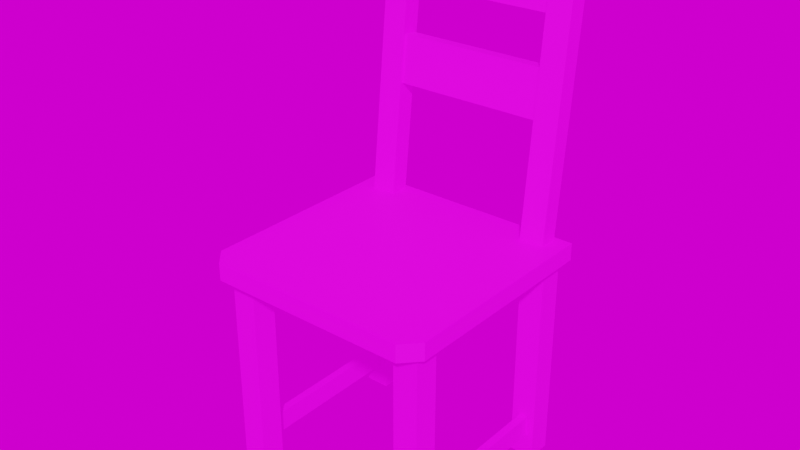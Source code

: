 # Source: Chair.blend  (saved by Blender 3.1.7; exported with 4.5.12 LTS)
import bpy
from mathutils import Matrix  # noqa: F401  (used for matrix-valued properties, if any)

bpy.ops.wm.read_factory_settings(use_empty=True)
scene = bpy.context.scene
scene.name = 'Scene'

# ---- collections
col_collection = bpy.data.collections.new('Collection'); scene.collection.children.link(col_collection)
col_export = bpy.data.collections.new('Export'); scene.collection.children.link(col_export)

# ---- images (referenced by path relative to the original .blend; pixels are not part of the script)
import os
ASSET_DIR = os.environ.get("B2B_ASSET_DIR", "")  # directory of the original .blend (textures are referenced by path, not embedded)
HERE = os.path.dirname(os.path.abspath(__file__))  # packed textures are extracted next to this script under _unpacked/

def load_image(name, relpath, width, height, colorspace="sRGB"):
    """Load a texture the original file referenced (path relative to the .blend, or extracted next to this script)."""
    p = next((c for c in (os.path.join(HERE, relpath), os.path.join(ASSET_DIR, relpath)) if relpath and os.path.exists(c)), "")
    if p:
        img = bpy.data.images.load(p, check_existing=True)
        img.name = name
    else:  # same state as the original file: an image datablock whose file is absent (Cycles renders it pink)
        img = bpy.data.images.new(name, width, height)
        img.source = "FILE"
        img.filepath = "//" + (relpath or name)
    img.colorspace_settings.name = colorspace
    return img
img_chair_colour_png = load_image('Chair_Colour.png', 'Chair_Colour.png', 1024, 1024, 'sRGB')
img_empty_warehouse_01_4k_hdr = load_image('empty_warehouse_01_4k.hdr', 'empty_warehouse_01_4k.hdr', 1024, 1024, 'Linear Rec.709')

# ---- materials (node trees are filled in below, after node groups)
mat_material_001 = bpy.data.materials.new('Material.001')

# ---- material node trees
mat_material_001.use_nodes = True; mat_material_001.node_tree.nodes.clear()
_N = mat_material_001.node_tree.nodes; _L = mat_material_001.node_tree.links
n0 = _N.new('ShaderNodeOutputMaterial'); n0.name = 'Material Output'; n0.location = (300, 300)
n1 = _N.new('ShaderNodeBsdfPrincipled'); n1.name = 'Principled BSDF'; n1.location = (10, 300)
n1.distribution = 'GGX'
n1.subsurface_method = 'RANDOM_WALK_SKIN'
n1.inputs[3].default_value = 1.45
n1.inputs[27].default_value = (0.0, 0.0, 0.0, 1.0)
n1.inputs[28].default_value = 1.0
n2 = _N.new('ShaderNodeTexImage'); n2.name = 'Image Texture'; n2.location = (-507, 102)
n2.image = img_chair_colour_png
n2.interpolation = 'Closest'
_L.new(n1.outputs[0], n0.inputs[0])
_L.new(n2.outputs[0], n1.inputs[0])
n0.is_active_output = True

# ---- world
world_world = bpy.data.worlds.new('World'); scene.world = world_world
world_world.use_nodes = True; world_world.node_tree.nodes.clear()
_N = world_world.node_tree.nodes; _L = world_world.node_tree.links
n0 = _N.new('ShaderNodeOutputWorld'); n0.name = 'World Output'; n0.location = (300, 300)
n1 = _N.new('ShaderNodeBackground'); n1.name = 'Background'; n1.location = (10, 300)
n2 = _N.new('ShaderNodeTexEnvironment'); n2.name = 'Environment Texture'; n2.location = (-280, 280)
n2.image = img_empty_warehouse_01_4k_hdr
_L.new(n1.outputs[0], n0.inputs[0])
_L.new(n2.outputs[0], n1.inputs[0])
n0.is_active_output = True
world_world.color = (0.05088, 0.05088, 0.05088)
world_world.use_sun_shadow = False
world_world.sun_shadow_jitter_overblur = 0.0

# ---- meshes
me_cube_006 = bpy.data.meshes.new('Cube.006')
me_cube_006.from_pydata([(7.269, -6.316, 16.48), (7.917, -6.316, 16.48), (7.269, -6.316, 14.76), (7.917, -6.316, 14.76), (7.269, 0.0, 16.48), (7.917, 0.0, 16.48), (7.269, 0.0, 14.76), (7.917, 0.0, 14.76), (-7.269, -6.316, 16.48), (-7.917, -6.316, 16.48), (-7.269, -6.316, 14.76), (-7.917, -6.316, 14.76), (-7.269, 0.0, 16.48), (-7.917, 0.0, 16.48), (-7.269, 0.0, 14.76), (-7.917, 0.0, 14.76), (7.269, 6.316, 16.48), (7.917, 6.316, 16.48), (7.269, 6.316, 14.76), (7.917, 6.316, 14.76), (-7.269, 6.316, 16.48), (-7.917, 6.316, 16.48), (-7.269, 6.316, 14.76), (-7.917, 6.316, 14.76), (-9.408, 8.606, 30.11), (-9.408, 8.606, 31.52), (9.408, 8.606, 30.11), (9.408, 8.606, 31.52), (-8.132, -9.906, 30.11), (-9.408, -8.562, 30.11), (-9.408, -8.562, 31.52), (-8.132, -9.906, 31.52), (9.408, -8.562, 30.11), (8.132, -9.906, 30.11), (8.132, -9.906, 31.52), (9.408, -8.562, 31.52), (7.242, -6.316, 30.54), (7.944, -6.316, 30.54), (7.242, -6.316, 28.4), (7.944, -6.316, 28.4), (7.242, 0.0, 30.54), (7.944, 0.0, 30.54), (7.242, 0.0, 28.4), (7.944, 0.0, 28.4), (-7.242, -6.316, 30.54), (-7.944, -6.316, 30.54), (-7.242, -6.316, 28.4), (-7.944, -6.316, 28.4), (-7.242, 0.0, 30.54), (-7.944, 0.0, 30.54), (-7.242, 0.0, 28.4), (-7.944, 0.0, 28.4), (7.242, 6.316, 30.54), (7.944, 6.316, 30.54), (7.242, 6.316, 28.4), (7.944, 6.316, 28.4), (-7.242, 6.316, 30.54), (-7.944, 6.316, 30.54), (-7.242, 6.316, 28.4), (-7.944, 6.316, 28.4), (6.593, -8.316, 12.85), (6.593, -8.316, 30.54), (6.593, -6.316, 12.85), (6.593, -6.316, 30.54), (8.593, -8.316, 12.85), (8.593, -8.316, 30.54), (8.593, -6.316, 12.85), (8.593, -6.316, 30.54), (6.593, -8.316, 27.08), (6.593, -6.316, 27.08), (8.593, -6.316, 27.08), (8.593, -8.316, 27.08), (6.593, -6.316, 30.54), (8.593, -6.316, 30.54), (6.593, -6.316, 27.08), (8.593, -6.316, 27.08), (-6.593, -8.316, 12.85), (-6.593, -8.316, 30.54), (-6.593, -6.316, 12.85), (-6.593, -6.316, 30.54), (-8.593, -8.316, 12.85), (-8.593, -8.316, 30.54), (-8.593, -6.316, 12.85), (-8.593, -6.316, 30.54), (-6.593, -8.316, 27.08), (-6.593, -6.316, 27.08), (-8.593, -6.316, 27.08), (-8.593, -8.316, 27.08), (-6.593, -6.316, 30.54), (-8.593, -6.316, 30.54), (-6.593, -6.316, 27.08), (-8.593, -6.316, 27.08), (6.593, 8.316, 12.85), (6.593, 8.316, 30.54), (6.593, 6.316, 12.85), (6.593, 6.316, 30.54), (8.593, 8.316, 12.85), (8.593, 8.316, 30.54), (8.593, 6.316, 12.85), (8.593, 6.316, 30.54), (6.593, 8.316, 27.08), (6.593, 6.316, 27.08), (8.593, 6.316, 27.08), (8.593, 8.316, 27.08), (6.593, 6.316, 30.54), (8.593, 6.316, 30.54), (6.593, 6.316, 27.08), (8.593, 6.316, 27.08), (-6.593, 8.316, 12.85), (-6.593, 8.316, 30.54), (-6.593, 6.316, 12.85), (-6.593, 6.316, 30.54), (-8.593, 8.316, 12.85), (-8.593, 8.316, 30.54), (-8.593, 6.316, 12.85), (-8.593, 6.316, 30.54), (-6.593, 8.316, 27.08), (-6.593, 6.316, 27.08), (-8.593, 6.316, 27.08), (-8.593, 8.316, 27.08), (-6.593, 6.316, 30.54), (-8.593, 6.316, 30.54), (-6.593, 6.316, 27.08), (-8.593, 6.316, 27.08), (6.073, 6.669, 30.76), (6.073, 8.974, 53.54), (6.073, 8.185, 30.61), (6.073, 10.49, 53.39), (8.073, 6.669, 30.76), (8.073, 8.974, 53.54), (8.073, 8.185, 30.61), (8.073, 10.49, 53.39), (-6.073, 6.669, 30.76), (-6.073, 8.974, 53.54), (-6.073, 8.185, 30.61), (-6.073, 10.49, 53.39), (-8.073, 6.669, 30.76), (-8.073, 8.974, 53.54), (-8.073, 8.185, 30.61), (-8.073, 10.49, 53.39), (6.99, 7.867, 40.5), (6.99, 8.251, 44.3), (6.99, 8.635, 48.1), (6.99, 9.019, 51.89), (6.99, 10.12, 51.78), (6.99, 9.731, 47.99), (6.99, 9.347, 44.19), (6.99, 8.963, 40.39), (0.0, 10.12, 51.78), (0.0, 9.019, 51.89), (0.0, 9.731, 47.99), (0.0, 8.635, 48.1), (0.0, 9.347, 44.19), (0.0, 8.251, 44.3), (0.0, 8.963, 40.39), (0.0, 7.867, 40.5), (-6.99, 7.867, 40.5), (-6.99, 8.251, 44.3), (-6.99, 8.635, 48.1), (-6.99, 9.019, 51.89), (-6.99, 10.12, 51.78), (-6.99, 9.731, 47.99), (-6.99, 9.347, 44.19), (-6.99, 8.963, 40.39)], [], [(2, 3, 1, 0), (1, 3, 7, 5), (0, 1, 5, 4), (3, 2, 6, 7), (2, 0, 4, 6), (10, 8, 9, 11), (9, 13, 15, 11), (8, 12, 13, 9), (11, 15, 14, 10), (10, 14, 12, 8), (18, 16, 17, 19), (17, 5, 7, 19), (16, 4, 5, 17), (19, 7, 6, 18), (18, 6, 4, 16), (22, 23, 21, 20), (21, 23, 15, 13), (20, 21, 13, 12), (23, 22, 14, 15), (22, 20, 12, 14), (33, 34, 31, 28), (24, 25, 27, 26), (27, 25, 30, 31, 34, 35), (29, 30, 25, 24), (26, 27, 35, 32), (28, 31, 30, 29), (34, 33, 32, 35), (24, 26, 32, 33, 28, 29), (38, 39, 37, 36), (37, 39, 43, 41), (36, 37, 41, 40), (39, 38, 42, 43), (38, 36, 40, 42), (46, 44, 45, 47), (45, 49, 51, 47), (44, 48, 49, 45), (47, 51, 50, 46), (46, 50, 48, 44), (54, 52, 53, 55), (53, 41, 43, 55), (52, 40, 41, 53), (55, 43, 42, 54), (54, 42, 40, 52), (58, 59, 57, 56), (57, 59, 51, 49), (56, 57, 49, 48), (59, 58, 50, 51), (58, 56, 48, 50), (68, 61, 63, 69), (69, 63, 72, 74), (70, 67, 65, 71), (71, 65, 61, 68), (62, 66, 64, 60), (67, 63, 61, 65), (64, 71, 68, 60), (66, 70, 71, 64), (62, 69, 70, 66), (60, 68, 69, 62), (74, 72, 73, 75), (70, 69, 74, 75), (63, 67, 73, 72), (67, 70, 75, 73), (84, 85, 79, 77), (85, 90, 88, 79), (86, 87, 81, 83), (87, 84, 77, 81), (78, 76, 80, 82), (83, 81, 77, 79), (80, 76, 84, 87), (82, 80, 87, 86), (78, 82, 86, 85), (76, 78, 85, 84), (90, 91, 89, 88), (86, 91, 90, 85), (79, 88, 89, 83), (83, 89, 91, 86), (100, 101, 95, 93), (101, 106, 104, 95), (102, 103, 97, 99), (103, 100, 93, 97), (94, 92, 96, 98), (99, 97, 93, 95), (96, 92, 100, 103), (98, 96, 103, 102), (94, 98, 102, 101), (92, 94, 101, 100), (106, 107, 105, 104), (102, 107, 106, 101), (95, 104, 105, 99), (99, 105, 107, 102), (116, 109, 111, 117), (117, 111, 120, 122), (118, 115, 113, 119), (119, 113, 109, 116), (110, 114, 112, 108), (115, 111, 109, 113), (112, 119, 116, 108), (114, 118, 119, 112), (110, 117, 118, 114), (108, 116, 117, 110), (122, 120, 121, 123), (118, 117, 122, 123), (111, 115, 121, 120), (115, 118, 123, 121), (126, 130, 128, 124), (131, 127, 125, 129), (131, 129, 128, 130), (127, 126, 124, 125), (127, 131, 130, 126), (129, 125, 124, 128), (134, 132, 136, 138), (139, 137, 133, 135), (139, 138, 136, 137), (135, 133, 132, 134), (135, 134, 138, 139), (137, 136, 132, 133), (143, 144, 145, 142), (145, 144, 148, 150), (144, 143, 149, 148), (143, 142, 151, 149), (142, 145, 150, 151), (141, 146, 147, 140), (141, 140, 155, 153), (146, 141, 153, 152), (140, 147, 154, 155), (147, 146, 152, 154), (159, 158, 161, 160), (161, 150, 148, 160), (160, 148, 149, 159), (159, 149, 151, 158), (158, 151, 150, 161), (157, 156, 163, 162), (157, 153, 155, 156), (162, 152, 153, 157), (156, 155, 154, 163), (163, 154, 152, 162)])
_uv = me_cube_006.uv_layers.new(name='UVMap')
_uv.uv.foreach_set('vector', [1.34, 0.3101, 1.366, 0.3101, 1.366, 0.3795, 1.34, 0.3795, 0.2575, 0.9545, 0.3269, 0.9545, 0.3269, 1.209, 0.2575, 1.209, 0.7201, 1.464, 0.6939, 1.464, 0.6939, 1.209, 0.7201, 1.209, 0.09518, 1.314, 0.06904, 1.314, 0.06904, 1.06, 0.09518, 1.06, 0.3964, 1.464, 0.3269, 1.464, 0.3269, 1.209, 0.3964, 1.209, 1.366, 1.221, 1.366, 1.291, 1.34, 1.291, 1.34, 1.221, 1.136, 1.418, 1.136, 1.163, 1.206, 1.163, 1.206, 1.418, 0.7201, 1.464, 0.7201, 1.209, 0.7462, 1.209, 0.7462, 1.464, 0.6678, 1.464, 0.6678, 1.209, 0.6939, 1.209, 0.6939, 1.464, 0.4658, 0.9545, 0.4658, 1.209, 0.3964, 1.209, 0.3964, 0.9545, 1.366, 1.291, 1.366, 1.36, 1.34, 1.36, 1.34, 1.291, 0.2575, 1.464, 0.2575, 1.209, 0.3269, 1.209, 0.3269, 1.464, 0.7201, 0.9545, 0.7201, 1.209, 0.6939, 1.209, 0.6939, 0.9545, 0.09518, 0.8049, 0.09518, 1.06, 0.06904, 1.06, 0.06904, 0.8049, 0.3964, 0.9545, 0.3964, 1.209, 0.3269, 1.209, 0.3269, 0.9545, 1.34, 0.2407, 1.366, 0.2407, 1.366, 0.3101, 1.34, 0.3101, 1.136, 0.9083, 1.206, 0.9083, 1.206, 1.163, 1.136, 1.163, 0.7201, 0.9545, 0.7462, 0.9545, 0.7462, 1.209, 0.7201, 1.209, 0.6678, 0.9545, 0.6939, 0.9545, 0.6939, 1.209, 0.6678, 1.209, 0.4658, 1.464, 0.3964, 1.464, 0.3964, 1.209, 0.4658, 1.209, 1.473, 1.061, 1.416, 1.061, 1.416, 0.4052, 1.473, 0.4052, 1.397, 0.2407, 1.34, 0.2407, 1.34, -0.5187, 1.397, -0.5187, -0.5184, 0.2407, -0.5184, -0.5187, 0.1741, -0.5187, 0.2283, -0.4672, 0.2283, 0.1891, 0.1741, 0.2407, 1.416, 1.098, 1.359, 1.098, 1.359, 0.4052, 1.416, 0.4052, 1.454, 0.2283, 1.397, 0.2283, 1.397, -0.4645, 1.454, -0.4645, 1.416, 1.152, 1.359, 1.152, 1.359, 1.098, 1.416, 1.098, 1.397, -0.5187, 1.454, -0.5187, 1.454, -0.4645, 1.397, -0.4645, 0.2283, 0.2407, 0.2283, -0.5187, 0.9208, -0.5187, 0.975, -0.4672, 0.975, 0.1891, 0.9208, 0.2407, 0.8714, 0.9545, 0.8997, 0.9545, 0.8997, 1.041, 0.8714, 1.041, -0.1036, 0.8049, -0.01728, 0.8049, -0.01728, 1.06, -0.1036, 1.06, 0.6678, 1.464, 0.6395, 1.464, 0.6395, 1.209, 0.6678, 1.209, 0.5828, 1.464, 0.5545, 1.464, 0.5545, 1.209, 0.5828, 1.209, -0.1036, 1.315, -0.1899, 1.315, -0.1899, 1.06, -0.1036, 1.06, 0.8997, 1.041, 0.8997, 1.127, 0.8714, 1.127, 0.8714, 1.041, -0.01728, 1.315, -0.01728, 1.06, 0.06904, 1.06, 0.06904, 1.315, 0.6111, 1.464, 0.6111, 1.209, 0.6395, 1.209, 0.6395, 1.464, 0.5828, 1.464, 0.5828, 1.209, 0.6111, 1.209, 0.6111, 1.464, -0.1899, 0.8049, -0.1899, 1.06, -0.2762, 1.06, -0.2762, 0.8049, 0.8552, 1.262, 0.8552, 1.349, 0.8269, 1.349, 0.8269, 1.262, -0.1036, 1.315, -0.1036, 1.06, -0.01728, 1.06, -0.01728, 1.315, 0.6678, 0.9545, 0.6678, 1.209, 0.6395, 1.209, 0.6395, 0.9545, 0.5828, 0.9545, 0.5828, 1.209, 0.5545, 1.209, 0.5545, 0.9545, -0.1036, 0.8049, -0.1036, 1.06, -0.1899, 1.06, -0.1899, 0.8049, 0.8552, 1.262, 0.8836, 1.262, 0.8836, 1.349, 0.8552, 1.349, -0.01728, 0.8049, 0.06904, 0.8049, 0.06904, 1.06, -0.01728, 1.06, 0.6111, 0.9545, 0.6395, 0.9545, 0.6395, 1.209, 0.6111, 1.209, 0.5828, 0.9545, 0.6111, 0.9545, 0.6111, 1.209, 0.5828, 1.209, -0.1899, 1.315, -0.2762, 1.315, -0.2762, 1.06, -0.1899, 1.06, 0.9032, 0.8151, 0.9032, 0.9545, 0.8225, 0.9545, 0.8225, 0.8151, -0.2111, 0.2407, -0.2111, 0.2407, -0.2111, 0.2407, -0.2111, 0.2407, 0.4996, 0.8151, 0.4996, 0.9545, 0.4189, 0.9545, 0.4189, 0.8151, 1.217, 0.05542, 1.217, 0.1948, 1.136, 0.1948, 1.136, 0.05542, 0.9647, 1.165, 0.9647, 1.245, 0.8841, 1.245, 0.8841, 1.165, 1.359, 1.141, 1.359, 1.221, 1.279, 1.221, 1.279, 1.141, 1.217, -0.5187, 1.217, 0.05542, 1.136, 0.05542, 1.136, -0.5187, 0.4996, 0.2407, 0.4996, 0.8151, 0.4189, 0.8151, 0.4189, 0.2407, -0.3569, 0.8049, -0.3569, 1.379, -0.4377, 1.379, -0.4377, 0.8049, 0.9032, 0.2407, 0.9032, 0.8151, 0.8225, 0.8151, 0.8225, 0.2407, 1.056, 1.116, 1.056, 1.256, 0.975, 1.256, 0.975, 1.116, -0.2111, 0.2407, -0.2111, 0.2407, -0.2111, 0.2407, -0.2111, 0.2407, -0.2111, 0.2407, -0.2111, 0.2407, -0.2111, 0.2407, -0.2111, 0.2407, -0.2111, 0.2407, -0.2111, 0.2407, -0.2111, 0.2407, -0.2111, 0.2407, 0.4996, 0.8151, 0.5804, 0.8151, 0.5804, 0.9545, 0.4996, 0.9545, -0.2111, 0.2407, -0.2111, 0.2407, -0.2111, 0.2407, -0.2111, 0.2407, 0.6611, 0.8151, 0.7418, 0.8151, 0.7418, 0.9545, 0.6611, 0.9545, 1.056, 0.9771, 1.136, 0.9771, 1.136, 1.116, 1.056, 1.116, 0.9647, 1.326, 0.8841, 1.326, 0.8841, 1.245, 0.9647, 1.245, 1.136, 1.337, 1.056, 1.337, 1.056, 1.256, 1.136, 1.256, 1.056, 0.403, 1.136, 0.403, 1.136, 0.9771, 1.056, 0.9771, 0.6611, 0.2407, 0.7418, 0.2407, 0.7418, 0.8151, 0.6611, 0.8151, -0.5184, 0.8049, -0.4377, 0.8049, -0.4377, 1.379, -0.5184, 1.379, 0.4996, 0.2407, 0.5804, 0.2407, 0.5804, 0.8151, 0.4996, 0.8151, 0.7462, 0.9545, 0.8269, 0.9545, 0.8269, 1.094, 0.7462, 1.094, -0.2111, 0.2407, -0.2111, 0.2407, -0.2111, 0.2407, -0.2111, 0.2407, -0.2111, 0.2407, -0.2111, 0.2407, -0.2111, 0.2407, -0.2111, 0.2407, -0.2111, 0.2407, -0.2111, 0.2407, -0.2111, 0.2407, -0.2111, 0.2407, 0.2575, 0.8151, 0.3382, 0.8151, 0.3382, 0.9545, 0.2575, 0.9545, -0.2111, 0.2407, -0.2111, 0.2407, -0.2111, 0.2407, -0.2111, 0.2407, 0.5804, 0.8151, 0.6611, 0.8151, 0.6611, 0.9545, 0.5804, 0.9545, 0.975, 0.9771, 1.056, 0.9771, 1.056, 1.116, 0.975, 1.116, 0.7462, 1.233, 0.8269, 1.233, 0.8269, 1.314, 0.7462, 1.314, 1.279, 0.9793, 1.359, 0.9793, 1.359, 1.06, 1.279, 1.06, 0.975, 0.403, 1.056, 0.403, 1.056, 0.9771, 0.975, 0.9771, 0.5804, 0.2407, 0.6611, 0.2407, 0.6611, 0.8151, 0.5804, 0.8151, 1.279, 0.4052, 1.359, 0.4052, 1.359, 0.9793, 1.279, 0.9793, 0.2575, 0.2407, 0.3382, 0.2407, 0.3382, 0.8151, 0.2575, 0.8151, 0.7462, 1.094, 0.8269, 1.094, 0.8269, 1.233, 0.7462, 1.233, -0.2111, 0.2407, -0.2111, 0.2407, -0.2111, 0.2407, -0.2111, 0.2407, -0.2111, 0.2407, -0.2111, 0.2407, -0.2111, 0.2407, -0.2111, 0.2407, -0.2111, 0.2407, -0.2111, 0.2407, -0.2111, 0.2407, -0.2111, 0.2407, 0.8225, 0.8151, 0.8225, 0.9545, 0.7418, 0.9545, 0.7418, 0.8151, -0.2111, 0.2407, -0.2111, 0.2407, -0.2111, 0.2407, -0.2111, 0.2407, 0.4189, 0.8151, 0.4189, 0.9545, 0.3382, 0.9545, 0.3382, 0.8151, 1.217, 0.7689, 1.217, 0.9083, 1.136, 0.9083, 1.136, 0.7689, 0.975, 1.337, 0.975, 1.256, 1.056, 1.256, 1.056, 1.337, 1.279, 1.141, 1.279, 1.06, 1.359, 1.06, 1.359, 1.141, 1.217, 0.1948, 1.217, 0.7689, 1.136, 0.7689, 1.136, 0.1948, 0.4189, 0.2407, 0.4189, 0.8151, 0.3382, 0.8151, 0.3382, 0.2407, -0.2762, 0.8049, -0.2762, 1.379, -0.3569, 1.379, -0.3569, 0.8049, 0.8225, 0.2407, 0.8225, 0.8151, 0.7418, 0.8151, 0.7418, 0.2407, 1.136, 1.116, 1.136, 1.256, 1.056, 1.256, 1.056, 1.116, -0.2111, 0.2407, -0.2111, 0.2407, -0.2111, 0.2407, -0.2111, 0.2407, -0.2111, 0.2407, -0.2111, 0.2407, -0.2111, 0.2407, -0.2111, 0.2407, -0.2111, 0.2407, -0.2111, 0.2407, -0.2111, 0.2407, -0.2111, 0.2407, 1.34, 1.221, 1.34, 1.302, 1.279, 1.302, 1.279, 1.221, 0.2463, 1.243, 0.2463, 1.324, 0.185, 1.324, 0.185, 1.243, 0.9647, 1.165, 0.9032, 1.165, 0.9032, 0.2407, 0.9647, 0.2407, 1.34, -0.5187, 1.34, 0.4051, 1.279, 0.4051, 1.279, -0.5187, 1.136, 0.403, 1.056, 0.403, 1.056, -0.5187, 1.136, -0.5187, 0.1768, 1.162, 0.09608, 1.162, 0.09608, 0.2407, 0.1768, 0.2407, 0.2463, 1.243, 0.185, 1.243, 0.185, 1.162, 0.2463, 1.162, 1.34, 1.383, 1.279, 1.383, 1.279, 1.302, 1.34, 1.302, 1.279, 0.4051, 1.279, 1.329, 1.217, 1.329, 1.217, 0.4051, 1.279, 0.4052, 1.217, 0.4052, 1.217, -0.5187, 1.279, -0.5187, 0.975, 0.403, 0.975, -0.5187, 1.056, -0.5187, 1.056, 0.403, 0.1768, 1.162, 0.1768, 0.2407, 0.2575, 0.2407, 0.2575, 1.162, 0.8714, 1.262, 0.8269, 1.262, 0.8269, 1.108, 0.8714, 1.108, -0.3648, 0.8049, -0.5184, 0.8049, -0.5184, 0.5228, -0.3648, 0.5228, 1.518, 0.9694, 1.473, 0.9694, 1.473, 0.6873, 1.518, 0.6873, -0.3648, 0.2407, -0.2112, 0.2407, -0.2112, 0.5228, -0.3648, 0.5228, 0.4658, 0.9545, 0.5102, 0.9545, 0.5102, 1.237, 0.4658, 1.237, 0.185, 1.316, 0.1405, 1.316, 0.1405, 1.162, 0.185, 1.162, -0.05754, 0.2407, 0.09608, 0.2407, 0.09608, 0.5228, -0.05754, 0.5228, 0.5545, 1.519, 0.5102, 1.519, 0.5102, 1.237, 0.5545, 1.237, 1.454, -0.5187, 1.499, -0.5187, 1.499, -0.2366, 1.454, -0.2366, -0.05754, 0.8049, -0.2111, 0.8049, -0.2111, 0.5228, -0.05754, 0.5228, 0.8714, 0.9545, 0.8714, 1.108, 0.8269, 1.108, 0.8269, 0.9545, -0.3648, 0.2407, -0.3648, 0.5228, -0.5184, 0.5228, -0.5184, 0.2407, 1.518, 0.4052, 1.518, 0.6873, 1.473, 0.6873, 1.473, 0.4052, -0.3648, 0.8049, -0.3648, 0.5228, -0.2112, 0.5228, -0.2112, 0.8049, 0.4658, 1.519, 0.4658, 1.237, 0.5102, 1.237, 0.5102, 1.519, 0.1405, 1.162, 0.1405, 1.316, 0.09608, 1.316, 0.09608, 1.162, -0.05754, 0.8049, -0.05754, 0.5228, 0.09608, 0.5228, 0.09608, 0.8049, 0.5545, 0.9545, 0.5545, 1.237, 0.5102, 1.237, 0.5102, 0.9545, 1.454, 0.04548, 1.454, -0.2366, 1.499, -0.2366, 1.499, 0.04548, -0.05754, 0.2407, -0.05754, 0.5228, -0.2111, 0.5228, -0.2111, 0.2407])
me_cube_006.materials.append(mat_material_001)
me_cube_006.use_remesh_fix_poles = True
me_cube_006.use_remesh_preserve_attributes = False
me_cube_006.update()

# ---- objects
ob_chair = bpy.data.objects.new('Chair', me_cube_006)

# ---- transforms, parenting, visibility, modifiers, constraints
ob_chair.location = (0.0, 0.0, -1.398)
ob_chair.scale = (0.1009, 0.1009, 0.1009)

# ---- collection membership
col_collection.objects.link(ob_chair)

# ---- scene / render settings (as saved in the file)
scene.frame_start = 1; scene.frame_end = 250; scene.frame_set(1)
scene.render.engine = 'CYCLES'
scene.render.film_transparent = True
scene.cycles.sampling_pattern = 'TABULATED_SOBOL'
scene.cycles.use_light_tree = False
scene.view_settings.view_transform = 'Filmic'
bpy.context.view_layer.update()

# ---- added for rendering (the .blend has no active camera and no usable light): camera, sun
cam_auto = bpy.data.cameras.new('AutoCamera')
cam_auto.lens = 50.0
cam_auto.sensor_width = 36.0
cam_auto.clip_end = 1000.0
ob_auto_camera = bpy.data.objects.new('AutoCamera', cam_auto)
scene.collection.objects.link(ob_auto_camera)
ob_auto_camera.location = (4.60044, -5.49103, 5.63339)
ob_auto_camera.rotation_euler = (1.09748, -7.21219e-08, 0.694738)
scene.camera = ob_auto_camera
light_auto_sun = bpy.data.lights.new('AutoSun', 'SUN')
light_auto_sun.energy = 3.0
light_auto_sun.angle = 0.0523599
ob_auto_sun = bpy.data.objects.new('AutoSun', light_auto_sun)
scene.collection.objects.link(ob_auto_sun)
ob_auto_sun.rotation_euler = (0.872665, 0.174533, 0.523599)
bpy.context.view_layer.update()
